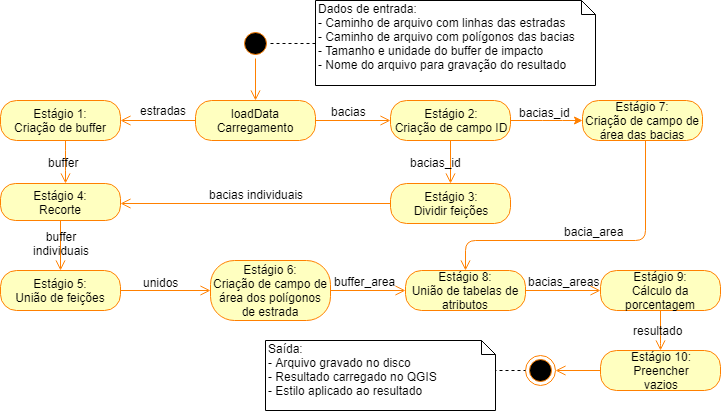

The diagram above was exported from draw.io. Its source (the exported page's mxGraphModel, read from the mxfile embedded in the PNG):
<mxGraphModel dx="840" dy="403" grid="1" gridSize="10" guides="1" tooltips="1" connect="1" arrows="1" fold="1" page="1" pageScale="1" pageWidth="827" pageHeight="1169" math="0" shadow="0">
  <root>
    <mxCell id="0" />
    <mxCell id="1" parent="0" />
    <mxCell id="jnB1VYHA0dOUVs7hxkr9-36" value="bacias individuais" style="edgeStyle=orthogonalEdgeStyle;html=1;verticalAlign=bottom;endArrow=open;endSize=8;strokeColor=#FF8000;labelBackgroundColor=none;fontSize=12;" parent="1" source="jnB1VYHA0dOUVs7hxkr9-33" target="jnB1VYHA0dOUVs7hxkr9-58" edge="1">
      <mxGeometry x="-0.0078" relative="1" as="geometry">
        <mxPoint x="675" y="250" as="targetPoint" />
        <Array as="points">
          <mxPoint x="275" y="240" />
        </Array>
        <mxPoint as="offset" />
      </mxGeometry>
    </mxCell>
    <mxCell id="jnB1VYHA0dOUVs7hxkr9-4" value="" style="edgeStyle=orthogonalEdgeStyle;html=1;verticalAlign=bottom;endArrow=open;endSize=8;strokeColor=#FF8000;" parent="1" source="jnB1VYHA0dOUVs7hxkr9-3" target="jnB1VYHA0dOUVs7hxkr9-31" edge="1">
      <mxGeometry relative="1" as="geometry">
        <mxPoint x="455" y="230" as="targetPoint" />
      </mxGeometry>
    </mxCell>
    <mxCell id="jnB1VYHA0dOUVs7hxkr9-66" value="bacias" style="text;html=1;resizable=0;points=[];align=center;verticalAlign=middle;labelBackgroundColor=none;" parent="jnB1VYHA0dOUVs7hxkr9-4" vertex="1" connectable="0">
      <mxGeometry x="-0.1022" relative="1" as="geometry">
        <mxPoint x="-1" y="-10" as="offset" />
      </mxGeometry>
    </mxCell>
    <mxCell id="jnB1VYHA0dOUVs7hxkr9-3" value="loadData Carregamento" style="rounded=1;whiteSpace=wrap;html=1;arcSize=40;fontColor=#000000;fillColor=#ffffc0;strokeColor=#FF8000;" parent="1" vertex="1">
      <mxGeometry x="410" y="130" width="120" height="40" as="geometry" />
    </mxCell>
    <mxCell id="NjZALXoeq_tmcnuvKo0O-3" style="edgeStyle=orthogonalEdgeStyle;orthogonalLoop=1;jettySize=auto;html=1;fillColor=#f8cecc;strokeColor=#FF8000;rounded=1;exitX=1;exitY=0.5;exitDx=0;exitDy=0;" parent="1" source="jnB1VYHA0dOUVs7hxkr9-31" target="jnB1VYHA0dOUVs7hxkr9-35" edge="1">
      <mxGeometry relative="1" as="geometry">
        <Array as="points">
          <mxPoint x="767" y="150" />
        </Array>
        <mxPoint x="665" y="180" as="sourcePoint" />
      </mxGeometry>
    </mxCell>
    <mxCell id="NjZALXoeq_tmcnuvKo0O-4" value="bacias_id" style="text;html=1;resizable=0;points=[];align=center;verticalAlign=middle;labelBackgroundColor=none;" parent="NjZALXoeq_tmcnuvKo0O-3" vertex="1" connectable="0">
      <mxGeometry x="-0.1" relative="1" as="geometry">
        <mxPoint x="2" y="-9" as="offset" />
      </mxGeometry>
    </mxCell>
    <mxCell id="jnB1VYHA0dOUVs7hxkr9-31" value="Estágio 2:&lt;br&gt;Criação de campo ID&lt;br&gt;" style="rounded=1;whiteSpace=wrap;html=1;arcSize=40;fontColor=#000000;fillColor=#ffffc0;strokeColor=#FF8000;" parent="1" vertex="1">
      <mxGeometry x="605" y="130" width="120" height="40" as="geometry" />
    </mxCell>
    <mxCell id="jnB1VYHA0dOUVs7hxkr9-32" value="" style="edgeStyle=orthogonalEdgeStyle;html=1;verticalAlign=bottom;endArrow=open;endSize=8;strokeColor=#FF8000;" parent="1" source="jnB1VYHA0dOUVs7hxkr9-31" target="jnB1VYHA0dOUVs7hxkr9-33" edge="1">
      <mxGeometry relative="1" as="geometry">
        <mxPoint x="465" y="240" as="targetPoint" />
      </mxGeometry>
    </mxCell>
    <mxCell id="jnB1VYHA0dOUVs7hxkr9-67" value="bacias_id" style="text;html=1;resizable=0;points=[];align=center;verticalAlign=middle;labelBackgroundColor=none;" parent="jnB1VYHA0dOUVs7hxkr9-32" vertex="1" connectable="0">
      <mxGeometry x="0.4756" y="1" relative="1" as="geometry">
        <mxPoint x="-16" y="-10.5" as="offset" />
      </mxGeometry>
    </mxCell>
    <mxCell id="jnB1VYHA0dOUVs7hxkr9-33" value="Estágio 3:&lt;br&gt;Dividir feições&lt;br&gt;" style="rounded=1;whiteSpace=wrap;html=1;arcSize=40;fontColor=#000000;fillColor=#ffffc0;strokeColor=#FF8000;" parent="1" vertex="1">
      <mxGeometry x="605" y="213" width="120" height="40" as="geometry" />
    </mxCell>
    <mxCell id="jnB1VYHA0dOUVs7hxkr9-35" value="Estágio 7:&lt;br&gt;Criação de campo de área das bacias&lt;br&gt;" style="rounded=1;whiteSpace=wrap;html=1;arcSize=40;fontColor=#000000;fillColor=#ffffc0;strokeColor=#FF8000;" parent="1" vertex="1">
      <mxGeometry x="797" y="130" width="120" height="40" as="geometry" />
    </mxCell>
    <mxCell id="jnB1VYHA0dOUVs7hxkr9-37" value="Estágio 1:&lt;br&gt;Criação de buffer" style="rounded=1;whiteSpace=wrap;html=1;arcSize=40;fontColor=#000000;fillColor=#ffffc0;strokeColor=#FF8000;" parent="1" vertex="1">
      <mxGeometry x="215" y="130" width="120" height="40" as="geometry" />
    </mxCell>
    <mxCell id="jnB1VYHA0dOUVs7hxkr9-38" value="" style="edgeStyle=orthogonalEdgeStyle;html=1;verticalAlign=bottom;endArrow=open;endSize=8;strokeColor=#FF8000;" parent="1" source="jnB1VYHA0dOUVs7hxkr9-37" target="jnB1VYHA0dOUVs7hxkr9-58" edge="1">
      <mxGeometry relative="1" as="geometry">
        <mxPoint x="275" y="230" as="targetPoint" />
        <Array as="points">
          <mxPoint x="280" y="190" />
          <mxPoint x="280" y="190" />
        </Array>
      </mxGeometry>
    </mxCell>
    <mxCell id="jnB1VYHA0dOUVs7hxkr9-78" value="buffer" style="text;html=1;resizable=0;points=[];align=center;verticalAlign=middle;labelBackgroundColor=none;" parent="jnB1VYHA0dOUVs7hxkr9-38" vertex="1" connectable="0">
      <mxGeometry x="0.0127" y="1" relative="1" as="geometry">
        <mxPoint x="-4" y="-0.5" as="offset" />
      </mxGeometry>
    </mxCell>
    <mxCell id="jnB1VYHA0dOUVs7hxkr9-49" value="" style="ellipse;html=1;shape=endState;fillColor=#000000;strokeColor=#FF8000;" parent="1" vertex="1">
      <mxGeometry x="740" y="385" width="30" height="30" as="geometry" />
    </mxCell>
    <mxCell id="jnB1VYHA0dOUVs7hxkr9-50" value="Estágio 5:&lt;br&gt;União de feições&lt;br&gt;" style="rounded=1;whiteSpace=wrap;html=1;arcSize=40;fontColor=#000000;fillColor=#ffffc0;strokeColor=#FF8000;" parent="1" vertex="1">
      <mxGeometry x="215" y="300" width="120" height="40" as="geometry" />
    </mxCell>
    <mxCell id="jnB1VYHA0dOUVs7hxkr9-51" value="" style="edgeStyle=orthogonalEdgeStyle;html=1;verticalAlign=bottom;endArrow=open;endSize=8;strokeColor=#FF8000;" parent="1" source="jnB1VYHA0dOUVs7hxkr9-50" target="jnB1VYHA0dOUVs7hxkr9-52" edge="1">
      <mxGeometry relative="1" as="geometry">
        <mxPoint x="275" y="400" as="targetPoint" />
      </mxGeometry>
    </mxCell>
    <mxCell id="jnB1VYHA0dOUVs7hxkr9-75" value="unidos" style="text;html=1;resizable=0;points=[];align=center;verticalAlign=middle;labelBackgroundColor=none;" parent="jnB1VYHA0dOUVs7hxkr9-51" vertex="1" connectable="0">
      <mxGeometry x="-0.1022" relative="1" as="geometry">
        <mxPoint y="-9" as="offset" />
      </mxGeometry>
    </mxCell>
    <mxCell id="jnB1VYHA0dOUVs7hxkr9-52" value="Estágio 6:&lt;br&gt;Criação de campo de área dos polígonos de estrada&lt;br&gt;" style="rounded=1;whiteSpace=wrap;html=1;arcSize=40;fontColor=#000000;fillColor=#ffffc0;strokeColor=#FF8000;" parent="1" vertex="1">
      <mxGeometry x="425" y="290" width="120" height="60" as="geometry" />
    </mxCell>
    <mxCell id="jnB1VYHA0dOUVs7hxkr9-53" value="" style="edgeStyle=orthogonalEdgeStyle;html=1;verticalAlign=bottom;endArrow=open;endSize=8;strokeColor=#FF8000;" parent="1" source="jnB1VYHA0dOUVs7hxkr9-52" target="jnB1VYHA0dOUVs7hxkr9-54" edge="1">
      <mxGeometry relative="1" as="geometry">
        <mxPoint x="285" y="410" as="targetPoint" />
      </mxGeometry>
    </mxCell>
    <mxCell id="jnB1VYHA0dOUVs7hxkr9-74" value="buffer_area" style="text;html=1;resizable=0;points=[];align=center;verticalAlign=middle;labelBackgroundColor=none;" parent="jnB1VYHA0dOUVs7hxkr9-53" vertex="1" connectable="0">
      <mxGeometry x="-0.1022" relative="1" as="geometry">
        <mxPoint y="-10" as="offset" />
      </mxGeometry>
    </mxCell>
    <mxCell id="jnB1VYHA0dOUVs7hxkr9-54" value="Estágio 8:&lt;br&gt;União de tabelas de atributos&lt;br&gt;" style="rounded=1;whiteSpace=wrap;html=1;arcSize=40;fontColor=#000000;fillColor=#ffffc0;strokeColor=#FF8000;" parent="1" vertex="1">
      <mxGeometry x="620" y="300" width="120" height="40" as="geometry" />
    </mxCell>
    <mxCell id="jnB1VYHA0dOUVs7hxkr9-55" value="" style="edgeStyle=orthogonalEdgeStyle;html=1;verticalAlign=bottom;endArrow=open;endSize=8;strokeColor=#FF8000;" parent="1" source="jnB1VYHA0dOUVs7hxkr9-54" target="jnB1VYHA0dOUVs7hxkr9-56" edge="1">
      <mxGeometry relative="1" as="geometry">
        <mxPoint x="295" y="420" as="targetPoint" />
      </mxGeometry>
    </mxCell>
    <mxCell id="jnB1VYHA0dOUVs7hxkr9-73" value="bacias_areas" style="text;html=1;resizable=0;points=[];align=center;verticalAlign=middle;labelBackgroundColor=none;" parent="jnB1VYHA0dOUVs7hxkr9-55" vertex="1" connectable="0">
      <mxGeometry x="-0.0578" relative="1" as="geometry">
        <mxPoint x="2.5" y="-10" as="offset" />
      </mxGeometry>
    </mxCell>
    <mxCell id="jnB1VYHA0dOUVs7hxkr9-56" value="Estágio 9:&lt;br&gt;Cálculo da porcentagem&lt;br&gt;" style="rounded=1;whiteSpace=wrap;html=1;arcSize=40;fontColor=#000000;fillColor=#ffffc0;strokeColor=#FF8000;" parent="1" vertex="1">
      <mxGeometry x="815" y="300" width="120" height="40" as="geometry" />
    </mxCell>
    <mxCell id="jnB1VYHA0dOUVs7hxkr9-57" value="" style="edgeStyle=orthogonalEdgeStyle;html=1;verticalAlign=bottom;endArrow=open;endSize=8;strokeColor=#FF8000;exitX=0;exitY=0.5;exitDx=0;exitDy=0;" parent="1" source="x0SHfx-ldD3cT_Wh_TRp-1" target="jnB1VYHA0dOUVs7hxkr9-49" edge="1">
      <mxGeometry relative="1" as="geometry">
        <mxPoint x="495" y="425" as="targetPoint" />
        <Array as="points" />
      </mxGeometry>
    </mxCell>
    <mxCell id="jnB1VYHA0dOUVs7hxkr9-58" value="Estágio 4:&lt;br&gt;Recorte" style="rounded=1;whiteSpace=wrap;html=1;arcSize=40;fontColor=#000000;fillColor=#ffffc0;strokeColor=#FF8000;" parent="1" vertex="1">
      <mxGeometry x="215" y="213" width="120" height="37" as="geometry" />
    </mxCell>
    <mxCell id="jnB1VYHA0dOUVs7hxkr9-59" value="" style="edgeStyle=orthogonalEdgeStyle;html=1;verticalAlign=bottom;endArrow=open;endSize=8;strokeColor=#FF8000;" parent="1" source="jnB1VYHA0dOUVs7hxkr9-58" target="jnB1VYHA0dOUVs7hxkr9-50" edge="1">
      <mxGeometry relative="1" as="geometry">
        <mxPoint x="260" y="410" as="targetPoint" />
      </mxGeometry>
    </mxCell>
    <mxCell id="jnB1VYHA0dOUVs7hxkr9-76" value="buffer&lt;br&gt;individuais" style="text;html=1;resizable=0;points=[];align=center;verticalAlign=middle;labelBackgroundColor=none;" parent="jnB1VYHA0dOUVs7hxkr9-59" vertex="1" connectable="0">
      <mxGeometry x="-0.0578" relative="1" as="geometry">
        <mxPoint y="-2" as="offset" />
      </mxGeometry>
    </mxCell>
    <mxCell id="jnB1VYHA0dOUVs7hxkr9-60" value="" style="edgeStyle=orthogonalEdgeStyle;html=1;verticalAlign=bottom;endArrow=open;endSize=8;strokeColor=#FF8000;" parent="1" source="jnB1VYHA0dOUVs7hxkr9-3" target="jnB1VYHA0dOUVs7hxkr9-37" edge="1">
      <mxGeometry relative="1" as="geometry">
        <mxPoint x="285" y="240" as="targetPoint" />
        <mxPoint x="285" y="180" as="sourcePoint" />
      </mxGeometry>
    </mxCell>
    <mxCell id="jnB1VYHA0dOUVs7hxkr9-65" value="estradas" style="text;html=1;resizable=0;points=[];align=center;verticalAlign=middle;labelBackgroundColor=none;" parent="jnB1VYHA0dOUVs7hxkr9-60" vertex="1" connectable="0">
      <mxGeometry x="-0.0311" y="-1" relative="1" as="geometry">
        <mxPoint x="3" y="-10" as="offset" />
      </mxGeometry>
    </mxCell>
    <mxCell id="jnB1VYHA0dOUVs7hxkr9-61" value="" style="edgeStyle=orthogonalEdgeStyle;html=1;verticalAlign=bottom;endArrow=open;endSize=8;strokeColor=#FF8000;" parent="1" source="jnB1VYHA0dOUVs7hxkr9-35" target="jnB1VYHA0dOUVs7hxkr9-54" edge="1">
      <mxGeometry relative="1" as="geometry">
        <mxPoint x="1005" y="160" as="targetPoint" />
        <mxPoint x="930" y="160" as="sourcePoint" />
        <Array as="points">
          <mxPoint x="860" y="270" />
          <mxPoint x="680" y="270" />
        </Array>
      </mxGeometry>
    </mxCell>
    <mxCell id="jnB1VYHA0dOUVs7hxkr9-72" value="bacia_area" style="text;html=1;resizable=0;points=[];align=center;verticalAlign=middle;labelBackgroundColor=none;" parent="jnB1VYHA0dOUVs7hxkr9-61" vertex="1" connectable="0">
      <mxGeometry x="-0.017" relative="1" as="geometry">
        <mxPoint y="-10" as="offset" />
      </mxGeometry>
    </mxCell>
    <mxCell id="jnB1VYHA0dOUVs7hxkr9-63" value="" style="ellipse;html=1;shape=startState;fillColor=#000000;strokeColor=#FF8000;shadow=0;" parent="1" vertex="1">
      <mxGeometry x="455" y="58" width="30" height="30" as="geometry" />
    </mxCell>
    <mxCell id="jnB1VYHA0dOUVs7hxkr9-64" value="" style="edgeStyle=orthogonalEdgeStyle;html=1;verticalAlign=bottom;endArrow=open;endSize=8;strokeColor=#FF8000;" parent="1" source="jnB1VYHA0dOUVs7hxkr9-63" target="jnB1VYHA0dOUVs7hxkr9-3" edge="1">
      <mxGeometry relative="1" as="geometry">
        <mxPoint x="410" y="89.5" as="targetPoint" />
      </mxGeometry>
    </mxCell>
    <mxCell id="jnB1VYHA0dOUVs7hxkr9-81" style="edgeStyle=orthogonalEdgeStyle;rounded=0;orthogonalLoop=1;jettySize=auto;html=1;exitX=0;exitY=0.5;exitDx=0;exitDy=0;exitPerimeter=0;entryX=1;entryY=0.5;entryDx=0;entryDy=0;dashed=1;endArrow=none;endFill=0;" parent="1" source="jnB1VYHA0dOUVs7hxkr9-80" target="jnB1VYHA0dOUVs7hxkr9-63" edge="1">
      <mxGeometry relative="1" as="geometry" />
    </mxCell>
    <mxCell id="jnB1VYHA0dOUVs7hxkr9-80" value="Dados de entrada:&lt;br&gt;- Caminho de arquivo com linhas das estradas&lt;br&gt;- Caminho de arquivo com polígonos das bacias&lt;br&gt;- Tamanho e unidade do buffer de impacto&lt;br&gt;- Nome do arquivo para gravação do resultado&lt;br&gt;" style="shape=note;whiteSpace=wrap;html=1;size=14;verticalAlign=top;align=left;spacingTop=-6;shadow=0;strokeColor=#000000;fillColor=#ffffff;" parent="1" vertex="1">
      <mxGeometry x="530" y="30" width="280" height="85" as="geometry" />
    </mxCell>
    <mxCell id="jnB1VYHA0dOUVs7hxkr9-83" style="edgeStyle=orthogonalEdgeStyle;rounded=0;orthogonalLoop=1;jettySize=auto;html=1;exitX=0;exitY=0;exitDx=230;exitDy=42;exitPerimeter=0;entryX=0;entryY=0.5;entryDx=0;entryDy=0;dashed=1;endArrow=none;endFill=0;" parent="1" target="jnB1VYHA0dOUVs7hxkr9-49" edge="1">
      <mxGeometry relative="1" as="geometry">
        <mxPoint x="600" y="400" as="sourcePoint" />
      </mxGeometry>
    </mxCell>
    <mxCell id="jnB1VYHA0dOUVs7hxkr9-82" value="Saída:&lt;br&gt;- Arquivo gravado no disco&lt;br&gt;- Resultado carregado no QGIS&lt;br&gt;- Estilo aplicado ao resultado&amp;nbsp;&lt;br&gt;" style="shape=note;whiteSpace=wrap;html=1;size=14;verticalAlign=top;align=left;spacingTop=-6;shadow=0;strokeColor=#000000;fillColor=#ffffff;" parent="1" vertex="1">
      <mxGeometry x="480" y="370" width="230" height="70" as="geometry" />
    </mxCell>
    <mxCell id="x0SHfx-ldD3cT_Wh_TRp-1" value="Estágio 10:&lt;br&gt;Preencher&lt;br&gt;vazios&lt;br&gt;" style="rounded=1;whiteSpace=wrap;html=1;arcSize=40;fontColor=#000000;fillColor=#ffffc0;strokeColor=#FF8000;" parent="1" vertex="1">
      <mxGeometry x="815" y="380" width="120" height="40" as="geometry" />
    </mxCell>
    <mxCell id="x0SHfx-ldD3cT_Wh_TRp-3" value="" style="edgeStyle=orthogonalEdgeStyle;html=1;verticalAlign=bottom;endArrow=open;endSize=8;strokeColor=#FF8000;exitX=0.5;exitY=1;exitDx=0;exitDy=0;entryX=0.5;entryY=0;entryDx=0;entryDy=0;" parent="1" source="jnB1VYHA0dOUVs7hxkr9-56" target="x0SHfx-ldD3cT_Wh_TRp-1" edge="1">
      <mxGeometry relative="1" as="geometry">
        <mxPoint x="290" y="223" as="targetPoint" />
        <Array as="points">
          <mxPoint x="875" y="375" />
          <mxPoint x="875" y="375" />
        </Array>
        <mxPoint x="290" y="180" as="sourcePoint" />
      </mxGeometry>
    </mxCell>
    <mxCell id="x0SHfx-ldD3cT_Wh_TRp-4" value="resultado" style="text;html=1;resizable=0;points=[];align=center;verticalAlign=middle;labelBackgroundColor=none;" parent="x0SHfx-ldD3cT_Wh_TRp-3" vertex="1" connectable="0">
      <mxGeometry x="0.0127" y="1" relative="1" as="geometry">
        <mxPoint x="-4" y="-0.5" as="offset" />
      </mxGeometry>
    </mxCell>
  </root>
</mxGraphModel>